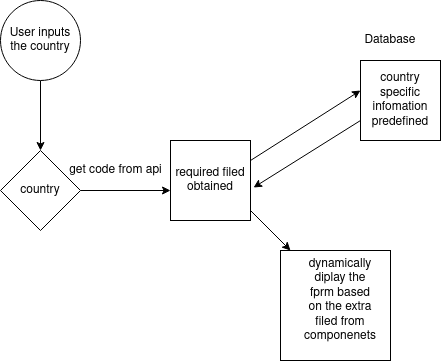

The diagram above was exported from draw.io. Its source (the exported page's mxGraphModel, read from the mxfile embedded in the PNG):
<mxGraphModel dx="796" dy="481" grid="1" gridSize="10" guides="1" tooltips="1" connect="1" arrows="1" fold="1" page="1" pageScale="1" pageWidth="850" pageHeight="1100" math="0" shadow="0">
  <root>
    <mxCell id="0" />
    <mxCell id="1" parent="0" />
    <mxCell id="NdfOEjxjZXNIeSJldDL--1" value="country" style="rhombus;whiteSpace=wrap;html=1;" vertex="1" parent="1">
      <mxGeometry x="140" y="150" width="80" height="80" as="geometry" />
    </mxCell>
    <mxCell id="NdfOEjxjZXNIeSJldDL--2" value="" style="endArrow=classic;html=1;exitX=1;exitY=0.5;exitDx=0;exitDy=0;" edge="1" parent="1" source="NdfOEjxjZXNIeSJldDL--1">
      <mxGeometry width="50" height="50" relative="1" as="geometry">
        <mxPoint x="380" y="280" as="sourcePoint" />
        <mxPoint x="310" y="190" as="targetPoint" />
      </mxGeometry>
    </mxCell>
    <mxCell id="NdfOEjxjZXNIeSJldDL--3" value="required filed obtained" style="whiteSpace=wrap;html=1;aspect=fixed;" vertex="1" parent="1">
      <mxGeometry x="310" y="140" width="80" height="80" as="geometry" />
    </mxCell>
    <mxCell id="NdfOEjxjZXNIeSJldDL--5" value="get code from api" style="text;html=1;align=center;verticalAlign=middle;resizable=0;points=[];autosize=1;strokeColor=none;fillColor=none;" vertex="1" parent="1">
      <mxGeometry x="200" y="160" width="110" height="20" as="geometry" />
    </mxCell>
    <mxCell id="NdfOEjxjZXNIeSJldDL--6" value="country specific infomation predefined" style="whiteSpace=wrap;html=1;aspect=fixed;" vertex="1" parent="1">
      <mxGeometry x="500" y="60" width="80" height="80" as="geometry" />
    </mxCell>
    <mxCell id="NdfOEjxjZXNIeSJldDL--7" value="" style="endArrow=classic;html=1;entryX=0;entryY=0.375;entryDx=0;entryDy=0;entryPerimeter=0;exitX=1;exitY=0.25;exitDx=0;exitDy=0;" edge="1" parent="1" source="NdfOEjxjZXNIeSJldDL--3" target="NdfOEjxjZXNIeSJldDL--6">
      <mxGeometry width="50" height="50" relative="1" as="geometry">
        <mxPoint x="400" y="160" as="sourcePoint" />
        <mxPoint x="440" y="120" as="targetPoint" />
      </mxGeometry>
    </mxCell>
    <mxCell id="NdfOEjxjZXNIeSJldDL--8" value="" style="endArrow=classic;html=1;exitX=0;exitY=0.75;exitDx=0;exitDy=0;entryX=1.038;entryY=0.588;entryDx=0;entryDy=0;entryPerimeter=0;" edge="1" parent="1" source="NdfOEjxjZXNIeSJldDL--6" target="NdfOEjxjZXNIeSJldDL--3">
      <mxGeometry width="50" height="50" relative="1" as="geometry">
        <mxPoint x="380" y="280" as="sourcePoint" />
        <mxPoint x="400" y="180" as="targetPoint" />
      </mxGeometry>
    </mxCell>
    <mxCell id="NdfOEjxjZXNIeSJldDL--9" value="" style="endArrow=classic;html=1;exitX=1;exitY=0.875;exitDx=0;exitDy=0;exitPerimeter=0;" edge="1" parent="1" source="NdfOEjxjZXNIeSJldDL--3">
      <mxGeometry width="50" height="50" relative="1" as="geometry">
        <mxPoint x="380" y="280" as="sourcePoint" />
        <mxPoint x="430" y="250" as="targetPoint" />
      </mxGeometry>
    </mxCell>
    <mxCell id="NdfOEjxjZXNIeSJldDL--11" value="" style="whiteSpace=wrap;html=1;aspect=fixed;" vertex="1" parent="1">
      <mxGeometry x="420" y="250" width="110" height="110" as="geometry" />
    </mxCell>
    <mxCell id="NdfOEjxjZXNIeSJldDL--12" value="dynamically diplay the fprm based on the extra filed from componenets" style="text;html=1;strokeColor=none;fillColor=none;align=center;verticalAlign=middle;whiteSpace=wrap;rounded=0;" vertex="1" parent="1">
      <mxGeometry x="460" y="290" width="40" height="20" as="geometry" />
    </mxCell>
    <mxCell id="NdfOEjxjZXNIeSJldDL--13" value="" style="endArrow=classic;html=1;exitX=0.5;exitY=1;exitDx=0;exitDy=0;" edge="1" parent="1" source="NdfOEjxjZXNIeSJldDL--14">
      <mxGeometry width="50" height="50" relative="1" as="geometry">
        <mxPoint x="170" y="60" as="sourcePoint" />
        <mxPoint x="180" y="150" as="targetPoint" />
      </mxGeometry>
    </mxCell>
    <mxCell id="NdfOEjxjZXNIeSJldDL--14" value="User inputs the country" style="ellipse;whiteSpace=wrap;html=1;aspect=fixed;" vertex="1" parent="1">
      <mxGeometry x="140" width="80" height="80" as="geometry" />
    </mxCell>
    <mxCell id="NdfOEjxjZXNIeSJldDL--15" value="Database" style="text;html=1;strokeColor=none;fillColor=none;align=center;verticalAlign=middle;whiteSpace=wrap;rounded=0;" vertex="1" parent="1">
      <mxGeometry x="510" y="30" width="40" height="20" as="geometry" />
    </mxCell>
  </root>
</mxGraphModel>